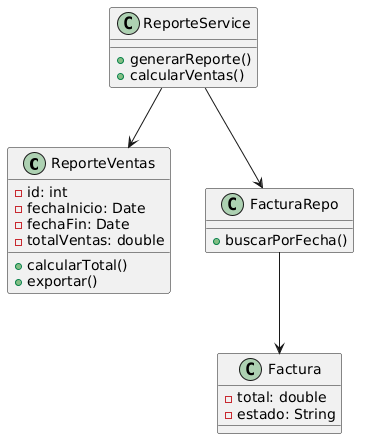

The diagram above was rendered by PlantUML. Its source (embedded in the PNG):
@startuml
class ReporteVentas {
  -id: int
  -fechaInicio: Date
  -fechaFin: Date
  -totalVentas: double
  +calcularTotal()
  +exportar()
}

class Factura {
  -total: double
  -estado: String
}

class ReporteService {
  +generarReporte()
  +calcularVentas()
}

class FacturaRepo {
  +buscarPorFecha()
}

ReporteService --> FacturaRepo
ReporteService --> ReporteVentas
FacturaRepo --> Factura
@enduml